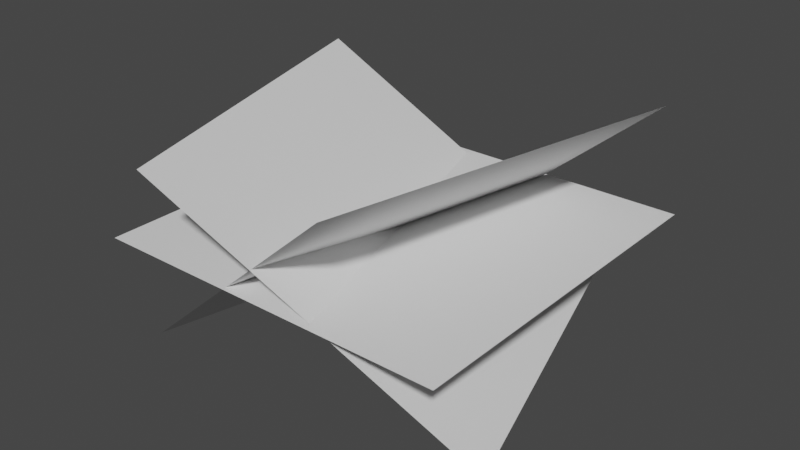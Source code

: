 # Source: grass.blend  (saved by Blender 3.6.11; exported with 4.5.12 LTS)
import bpy
from mathutils import Matrix  # noqa: F401  (used for matrix-valued properties, if any)

bpy.ops.wm.read_factory_settings(use_empty=True)
scene = bpy.context.scene
scene.name = 'Scene'

# ---- collections
col_collection = bpy.data.collections.new('Collection'); scene.collection.children.link(col_collection)

# ---- world
world_world = bpy.data.worlds.new('World'); scene.world = world_world
world_world.use_nodes = True; world_world.node_tree.nodes.clear()
_N = world_world.node_tree.nodes; _L = world_world.node_tree.links
n0 = _N.new('ShaderNodeOutputWorld'); n0.name = 'World Output'; n0.location = (300, 300)
n1 = _N.new('ShaderNodeBackground'); n1.name = 'Background'; n1.location = (10, 300)
n1.inputs[0].default_value = (0.05088, 0.05088, 0.05088, 1.0)
_L.new(n1.outputs[0], n0.inputs[0])
n0.is_active_output = True
world_world.color = (0.05088, 0.05088, 0.05088)
world_world.use_sun_shadow = False
world_world.sun_shadow_jitter_overblur = 0.0

# ---- meshes
me_grass = bpy.data.meshes.new('Grass')
me_grass.from_pydata([(-0.1, -0.1, 0.0), (0.1, -0.1, 0.0), (-0.1, 0.1, 0.0), (0.1, 0.1, 0.0), (-0.09664, -0.08099, -0.06321), (0.05392, -0.1143, 0.06415), (-0.05346, 0.1143, -0.06321), (0.09711, 0.08099, 0.06415), (-0.04865, -0.1192, 0.05839), (0.1064, -0.0721, -0.05885), (-0.1068, 0.0721, 0.05839), (0.04819, 0.1192, -0.05885)], [], [(0, 1, 3, 2), (4, 5, 7, 6), (8, 9, 11, 10)])
_uv = me_grass.uv_layers.new(name='UVMap')
_uv.uv.foreach_set('vector', [0.0, 0.0, 1.0, 0.0, 1.0, 1.0, 0.0, 1.0, 0.0, 0.0, 1.0, 0.0, 1.0, 1.0, 0.0, 1.0, 0.0, 0.0, 1.0, 0.0, 1.0, 1.0, 0.0, 1.0])
me_grass.update()

# ---- objects
ob_grass = bpy.data.objects.new('Grass', me_grass)

# ---- transforms, parenting, visibility, modifiers, constraints
ob_grass.location = (0.0, 0.0, 0.0)

# ---- collection membership
col_collection.objects.link(ob_grass)

# ---- scene / render settings (as saved in the file)
scene.frame_start = 1; scene.frame_end = 250; scene.frame_set(1)
scene.render.engine = 'BLENDER_EEVEE_NEXT'
scene.cycles.sampling_pattern = 'TABULATED_SOBOL'
scene.view_settings.view_transform = 'Filmic'
bpy.context.view_layer.update()

# ---- added for rendering (the .blend has no active camera and no usable light): camera, sun
cam_auto = bpy.data.cameras.new('AutoCamera')
cam_auto.lens = 50.0
cam_auto.sensor_width = 36.0
cam_auto.clip_end = 1000.0
ob_auto_camera = bpy.data.objects.new('AutoCamera', cam_auto)
scene.collection.objects.link(ob_auto_camera)
ob_auto_camera.location = (0.31834, -0.382288, 0.255325)
ob_auto_camera.rotation_euler = (1.09748, -7.21219e-08, 0.694738)
scene.camera = ob_auto_camera
light_auto_sun = bpy.data.lights.new('AutoSun', 'SUN')
light_auto_sun.energy = 3.0
light_auto_sun.angle = 0.0523599
ob_auto_sun = bpy.data.objects.new('AutoSun', light_auto_sun)
scene.collection.objects.link(ob_auto_sun)
ob_auto_sun.rotation_euler = (0.872665, 0.174533, 0.523599)
bpy.context.view_layer.update()
